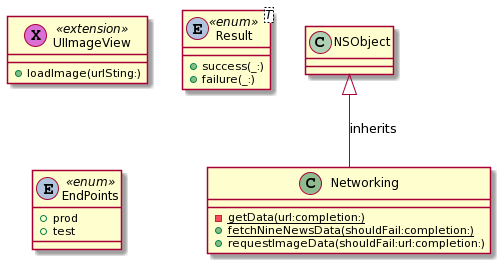

The diagram above was rendered by PlantUML. Its source (embedded in the PNG):
@startuml
class "UIImageView" as UIImageView << (X, Orchid) extension >> { 
  +loadImage(urlSting:) 
}
class "Result" as Result<T> << (E, LightSteelBlue) enum >> { 
  +success(_:)
  +failure(_:) 
}
class "Networking" as Networking << (C, DarkSeaGreen) >> { 
  -{static} getData(url:completion:)
  +{static} fetchNineNewsData(shouldFail:completion:)
  +requestImageData(shouldFail:url:completion:) 
}
class "EndPoints" as EndPoints << (E, LightSteelBlue) enum >> { 
  +prod
  +test 
}
NSObject <|-- Networking : inherits
@enduml